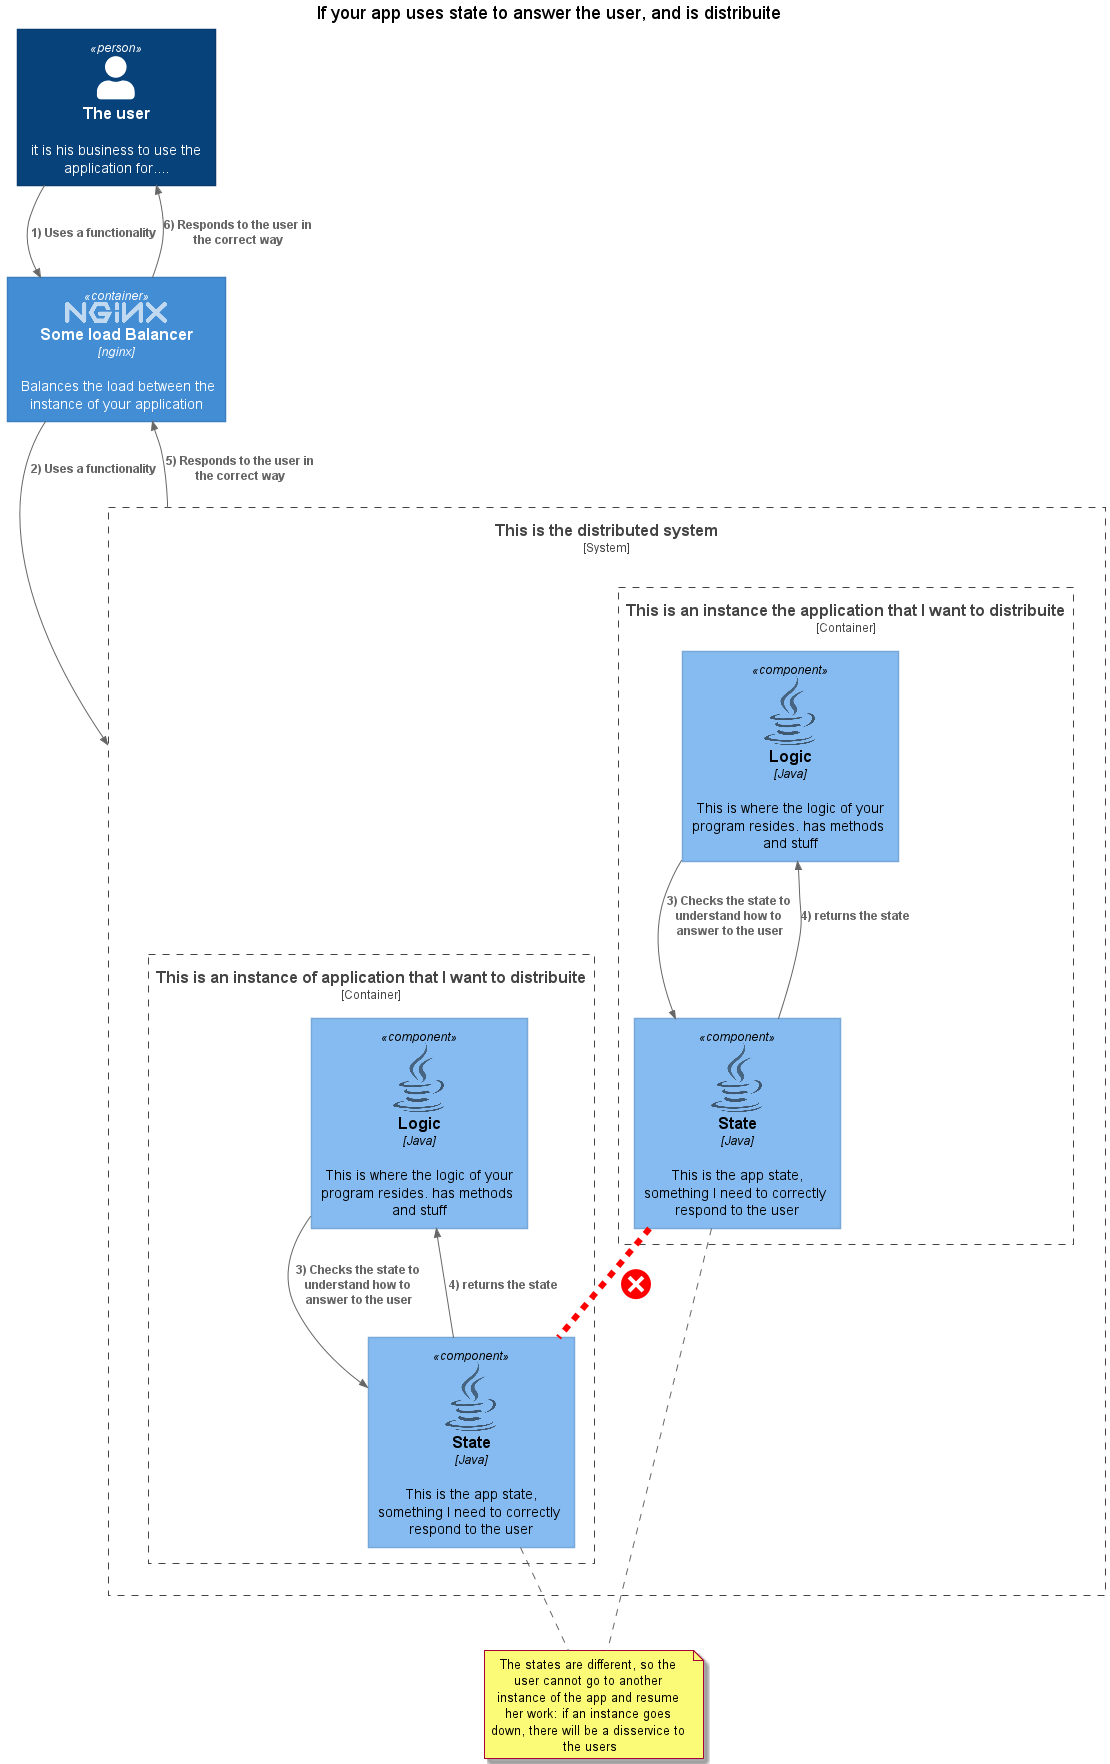

The diagram above was rendered by PlantUML. Its source (embedded in the PNG):
@startuml apps-with-state-no-zk
title "If your app uses state to answer the user, and is distribuite"
''!include zk-logo.wsd
!include <C4/C4_Container>
!include <C4/C4_Component>
!include <logos/solr>
!include <logos/java>
!include <logos/nginx>
!include <logos/apache-camel>
''Container(zk,"ZooKeeper","JavaApp","Provides distributed coordination and synchronization of settings, state of the application, online state",$sprite=zookeeper)
Person(user,"The user","it is his business to use the application for....")
Container(load_balancer,"Some load Balancer","nginx","Balances the load between the instance of your application", $sprite=nginx)
System_Boundary(my_system,"This is the distributed system"){
    Container_Boundary(my_app1,"This is an instance the application that I want to distribuite"){
       Component(logic1,"Logic","Java","This is where the logic of your program resides. has methods and stuff", $sprite=java)
       Component(state1,"State","Java","This is the app state, something I need to correctly respond to the user", $sprite=java)
    }
    Container_Boundary(my_app2,"This is an instance of application that I want to distribuite"){
       Component(logic2,"Logic","Java","This is where the logic of your program resides. has methods and stuff", $sprite=java)
       Component(state2,"State","Java","This is the app state, something I need to correctly respond to the user", $sprite=java)
    }

}

Rel(user,load_balancer,"1) Uses a functionality")
Rel(load_balancer, my_system,"2) Uses a functionality")
Rel(logic1,state1,"3) Checks the state to understand how to answer to the user")
Rel(state1,logic1,"4) returns the state")
Rel(logic2,state2,"3) Checks the state to understand how to answer to the user")
Rel(state2,logic2,"4) returns the state")
Rel(my_system, load_balancer, "5) Responds to the user in the correct way")
Rel(load_balancer, user , "6) Responds to the user in the correct way")

note "The states are different, so the user cannot go to another instance of the app and resume her work: if an instance goes down, there will be a disservice to the users" as stateNote
state1 .. stateNote
state2 .. stateNote

state1 .[#red,thickness=6]. state2 : <color:red><size:45><&circle-x></size></color>

@enduml